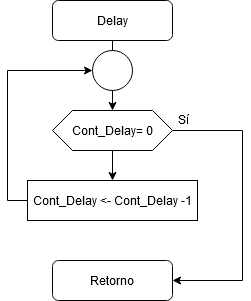

The diagram above was exported from draw.io. Its source (the exported page's mxGraphModel, read from the mxfile embedded in the PNG):
<mxGraphModel dx="1182" dy="772" grid="1" gridSize="10" guides="1" tooltips="1" connect="1" arrows="1" fold="1" page="1" pageScale="1" pageWidth="850" pageHeight="1100" math="0" shadow="0">
  <root>
    <mxCell id="0" />
    <mxCell id="1" parent="0" />
    <mxCell id="7UbbBTW5Gt9AT28Q9PKX-5" value="" style="edgeStyle=orthogonalEdgeStyle;rounded=0;orthogonalLoop=1;jettySize=auto;html=1;" parent="1" source="7UbbBTW5Gt9AT28Q9PKX-1" target="7UbbBTW5Gt9AT28Q9PKX-4" edge="1">
      <mxGeometry relative="1" as="geometry" />
    </mxCell>
    <mxCell id="7UbbBTW5Gt9AT28Q9PKX-1" value="Delay" style="rounded=1;whiteSpace=wrap;html=1;" parent="1" vertex="1">
      <mxGeometry x="150" y="80" width="120" height="40" as="geometry" />
    </mxCell>
    <mxCell id="7UbbBTW5Gt9AT28Q9PKX-2" value="Retorno" style="rounded=1;whiteSpace=wrap;html=1;" parent="1" vertex="1">
      <mxGeometry x="150" y="340" width="120" height="40" as="geometry" />
    </mxCell>
    <mxCell id="7UbbBTW5Gt9AT28Q9PKX-10" style="edgeStyle=orthogonalEdgeStyle;rounded=0;orthogonalLoop=1;jettySize=auto;html=1;entryX=0;entryY=0.5;entryDx=0;entryDy=0;" parent="1" source="7UbbBTW5Gt9AT28Q9PKX-3" target="7UbbBTW5Gt9AT28Q9PKX-9" edge="1">
      <mxGeometry relative="1" as="geometry">
        <Array as="points">
          <mxPoint x="105" y="280" />
          <mxPoint x="105" y="150" />
        </Array>
      </mxGeometry>
    </mxCell>
    <mxCell id="7UbbBTW5Gt9AT28Q9PKX-3" value="Cont_Delay &amp;lt;- Cont_Delay -1" style="rounded=0;whiteSpace=wrap;html=1;" parent="1" vertex="1">
      <mxGeometry x="125" y="260" width="170" height="40" as="geometry" />
    </mxCell>
    <mxCell id="7UbbBTW5Gt9AT28Q9PKX-6" style="edgeStyle=orthogonalEdgeStyle;rounded=0;orthogonalLoop=1;jettySize=auto;html=1;entryX=1;entryY=0.5;entryDx=0;entryDy=0;" parent="1" source="7UbbBTW5Gt9AT28Q9PKX-4" target="7UbbBTW5Gt9AT28Q9PKX-2" edge="1">
      <mxGeometry relative="1" as="geometry">
        <Array as="points">
          <mxPoint x="340" y="210" />
          <mxPoint x="340" y="360" />
        </Array>
      </mxGeometry>
    </mxCell>
    <mxCell id="7UbbBTW5Gt9AT28Q9PKX-7" value="" style="edgeStyle=orthogonalEdgeStyle;rounded=0;orthogonalLoop=1;jettySize=auto;html=1;" parent="1" source="7UbbBTW5Gt9AT28Q9PKX-4" target="7UbbBTW5Gt9AT28Q9PKX-3" edge="1">
      <mxGeometry relative="1" as="geometry" />
    </mxCell>
    <mxCell id="7UbbBTW5Gt9AT28Q9PKX-4" value="Cont_Delay= 0" style="shape=hexagon;perimeter=hexagonPerimeter2;whiteSpace=wrap;html=1;fixedSize=1;" parent="1" vertex="1">
      <mxGeometry x="150" y="190" width="120" height="40" as="geometry" />
    </mxCell>
    <mxCell id="7UbbBTW5Gt9AT28Q9PKX-9" value="" style="ellipse;whiteSpace=wrap;html=1;aspect=fixed;" parent="1" vertex="1">
      <mxGeometry x="190" y="130" width="40" height="40" as="geometry" />
    </mxCell>
    <mxCell id="7UbbBTW5Gt9AT28Q9PKX-11" value="Sí" style="text;html=1;align=center;verticalAlign=middle;resizable=0;points=[];autosize=1;" parent="1" vertex="1">
      <mxGeometry x="266" y="189" width="30" height="20" as="geometry" />
    </mxCell>
  </root>
</mxGraphModel>